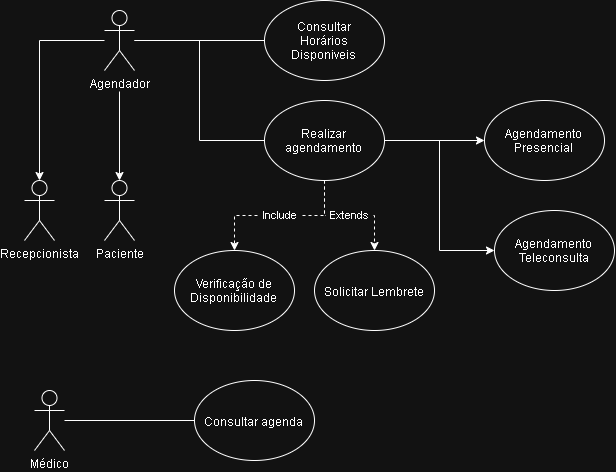

The diagram above was exported from draw.io. Its source (the exported page's mxGraphModel, read from the mxfile embedded in the PNG):
<mxGraphModel dx="1036" dy="570" grid="1" gridSize="10" guides="1" tooltips="1" connect="1" arrows="1" fold="1" page="1" pageScale="1" pageWidth="827" pageHeight="1169" math="0" shadow="0">
  <root>
    <mxCell id="0" />
    <mxCell id="1" parent="0" />
    <mxCell id="_jSWtvQGhc3Km4CZteSG-7" edge="1" parent="1" source="_jSWtvQGhc3Km4CZteSG-1" style="edgeStyle=orthogonalEdgeStyle;rounded=0;orthogonalLoop=1;jettySize=auto;html=1;defaultLabelBackgroundColor=page;labelPadding=0 4;" target="_jSWtvQGhc3Km4CZteSG-2">
      <mxGeometry relative="1" as="geometry" />
    </mxCell>
    <mxCell id="_jSWtvQGhc3Km4CZteSG-15" edge="1" parent="1" source="_jSWtvQGhc3Km4CZteSG-1" style="edgeStyle=orthogonalEdgeStyle;rounded=0;orthogonalLoop=1;jettySize=auto;html=1;entryX=0;entryY=0.5;entryDx=0;entryDy=0;defaultLabelBackgroundColor=page;labelPadding=0 4;endArrow=none;endFill=0;" target="_jSWtvQGhc3Km4CZteSG-12">
      <mxGeometry relative="1" as="geometry" />
    </mxCell>
    <mxCell id="_jSWtvQGhc3Km4CZteSG-25" edge="1" parent="1" source="_jSWtvQGhc3Km4CZteSG-1" style="edgeStyle=orthogonalEdgeStyle;rounded=0;orthogonalLoop=1;jettySize=auto;html=1;entryX=0;entryY=0.5;entryDx=0;entryDy=0;defaultLabelBackgroundColor=page;labelPadding=0 4;endArrow=none;endFill=0;" target="_jSWtvQGhc3Km4CZteSG-16">
      <mxGeometry relative="1" as="geometry" />
    </mxCell>
    <mxCell id="_jSWtvQGhc3Km4CZteSG-1" parent="1" style="shape=umlActor;verticalLabelPosition=bottom;verticalAlign=top;html=1;outlineConnect=0;labelPerimeter=1;" value="Agendador" vertex="1">
      <mxGeometry height="60" width="30" x="110" y="50" as="geometry" />
    </mxCell>
    <mxCell id="_jSWtvQGhc3Km4CZteSG-2" parent="1" style="shape=umlActor;verticalLabelPosition=bottom;verticalAlign=top;html=1;outlineConnect=0;labelPerimeter=1;" value="Paciente" vertex="1">
      <mxGeometry height="60" width="30" x="110" y="220" as="geometry" />
    </mxCell>
    <mxCell id="_jSWtvQGhc3Km4CZteSG-8" parent="1" style="shape=umlActor;verticalLabelPosition=bottom;verticalAlign=top;html=1;outlineConnect=0;labelPerimeter=1;" value="Recepcionista" vertex="1">
      <mxGeometry height="60" width="30" x="30" y="220" as="geometry" />
    </mxCell>
    <mxCell id="_jSWtvQGhc3Km4CZteSG-9" edge="1" parent="1" source="_jSWtvQGhc3Km4CZteSG-1" style="edgeStyle=orthogonalEdgeStyle;rounded=0;orthogonalLoop=1;jettySize=auto;html=1;entryX=0.5;entryY=0;entryDx=0;entryDy=0;entryPerimeter=0;defaultLabelBackgroundColor=page;labelPadding=0 4;" target="_jSWtvQGhc3Km4CZteSG-8">
      <mxGeometry relative="1" as="geometry" />
    </mxCell>
    <mxCell id="_jSWtvQGhc3Km4CZteSG-34" edge="1" parent="1" source="_jSWtvQGhc3Km4CZteSG-10" style="edgeStyle=orthogonalEdgeStyle;rounded=0;orthogonalLoop=1;jettySize=auto;html=1;entryX=0;entryY=0.5;entryDx=0;entryDy=0;defaultLabelBackgroundColor=page;labelPadding=0 4;endArrow=none;endFill=0;" target="_jSWtvQGhc3Km4CZteSG-33">
      <mxGeometry relative="1" as="geometry" />
    </mxCell>
    <mxCell id="_jSWtvQGhc3Km4CZteSG-10" parent="1" style="shape=umlActor;verticalLabelPosition=bottom;verticalAlign=top;html=1;outlineConnect=0;labelPerimeter=1;" value="Médico" vertex="1">
      <mxGeometry height="60" width="30" x="40" y="430" as="geometry" />
    </mxCell>
    <mxCell id="_jSWtvQGhc3Km4CZteSG-12" parent="1" style="ellipse;whiteSpace=wrap;html=1;shapeInside=1;" value="Consultar Horários Disponiveis" vertex="1">
      <mxGeometry height="80" width="120" x="270" y="40" as="geometry" />
    </mxCell>
    <mxCell id="_jSWtvQGhc3Km4CZteSG-21" edge="1" parent="1" source="_jSWtvQGhc3Km4CZteSG-16" style="edgeStyle=orthogonalEdgeStyle;rounded=0;orthogonalLoop=1;jettySize=auto;html=1;entryX=0.5;entryY=0;entryDx=0;entryDy=0;defaultLabelBackgroundColor=page;labelPadding=0 4;dashed=1;" target="_jSWtvQGhc3Km4CZteSG-19" value="Include">
      <mxGeometry relative="1" as="geometry" />
    </mxCell>
    <mxCell id="_jSWtvQGhc3Km4CZteSG-24" edge="1" parent="1" source="_jSWtvQGhc3Km4CZteSG-16" style="edgeStyle=orthogonalEdgeStyle;rounded=0;orthogonalLoop=1;jettySize=auto;html=1;entryX=0;entryY=0.5;entryDx=0;entryDy=0;defaultLabelBackgroundColor=page;labelPadding=0 4;" target="_jSWtvQGhc3Km4CZteSG-23">
      <mxGeometry relative="1" as="geometry" />
    </mxCell>
    <mxCell id="_jSWtvQGhc3Km4CZteSG-26" edge="1" parent="1" source="_jSWtvQGhc3Km4CZteSG-16" style="edgeStyle=orthogonalEdgeStyle;rounded=0;orthogonalLoop=1;jettySize=auto;html=1;defaultLabelBackgroundColor=page;labelPadding=0 4;entryX=0;entryY=0.5;entryDx=0;entryDy=0;" target="_jSWtvQGhc3Km4CZteSG-27">
      <mxGeometry relative="1" as="geometry">
        <mxPoint x="450" y="290" as="targetPoint" />
      </mxGeometry>
    </mxCell>
    <mxCell id="_jSWtvQGhc3Km4CZteSG-30" edge="1" parent="1" source="_jSWtvQGhc3Km4CZteSG-16" style="edgeStyle=orthogonalEdgeStyle;rounded=0;orthogonalLoop=1;jettySize=auto;html=1;defaultLabelBackgroundColor=page;labelPadding=0 4;dashed=1;" value="Extends">
      <mxGeometry relative="1" as="geometry">
        <mxPoint x="380" y="290" as="targetPoint" />
      </mxGeometry>
    </mxCell>
    <mxCell id="_jSWtvQGhc3Km4CZteSG-16" parent="1" style="ellipse;whiteSpace=wrap;html=1;shapeInside=1;" value="Realizar agendamento" vertex="1">
      <mxGeometry height="80" width="120" x="270" y="140" as="geometry" />
    </mxCell>
    <mxCell id="_jSWtvQGhc3Km4CZteSG-19" parent="1" style="ellipse;whiteSpace=wrap;html=1;shapeInside=1;" value="Verificação de Disponibilidade" vertex="1">
      <mxGeometry height="80" width="120" x="180" y="290" as="geometry" />
    </mxCell>
    <mxCell id="_jSWtvQGhc3Km4CZteSG-23" parent="1" style="ellipse;whiteSpace=wrap;html=1;shapeInside=1;" value="&lt;br&gt;Agendamento Presencial" vertex="1">
      <mxGeometry height="80" width="120" x="490" y="140" as="geometry" />
    </mxCell>
    <mxCell id="_jSWtvQGhc3Km4CZteSG-27" parent="1" style="ellipse;whiteSpace=wrap;html=1;shapeInside=1;" value="&lt;br&gt;&lt;div&gt;Agendamento&lt;/div&gt;&lt;div&gt;Teleconsulta&lt;/div&gt;" vertex="1">
      <mxGeometry height="80" width="120" x="500" y="250" as="geometry" />
    </mxCell>
    <mxCell id="_jSWtvQGhc3Km4CZteSG-29" parent="1" style="ellipse;whiteSpace=wrap;html=1;shapeInside=1;" value="Solicitar Lembrete" vertex="1">
      <mxGeometry height="80" width="120" x="320" y="290" as="geometry" />
    </mxCell>
    <mxCell id="_jSWtvQGhc3Km4CZteSG-33" parent="1" style="ellipse;whiteSpace=wrap;html=1;shapeInside=1;" value="Consultar agenda" vertex="1">
      <mxGeometry height="80" width="120" x="200" y="420" as="geometry" />
    </mxCell>
  </root>
</mxGraphModel>